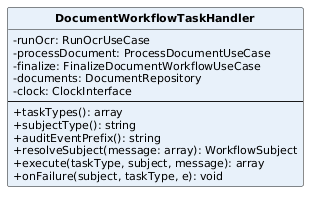

The diagram above was rendered by PlantUML. Its source (embedded in the PNG):
@startuml
skinparam classAttributeIconSize 0
skinparam classFontStyle bold
skinparam classFontSize 13
skinparam classAttributeFontSize 11
skinparam shadowing false
hide circle
class DocumentWorkflowTaskHandler #E8F1FA {
  -runOcr: RunOcrUseCase
  -processDocument: ProcessDocumentUseCase
  -finalize: FinalizeDocumentWorkflowUseCase
  -documents: DocumentRepository
  -clock: ClockInterface
  --
  +taskTypes(): array
  +subjectType(): string
  +auditEventPrefix(): string
  +resolveSubject(message: array): WorkflowSubject
  +execute(taskType, subject, message): array
  +onFailure(subject, taskType, e): void
}
@enduml